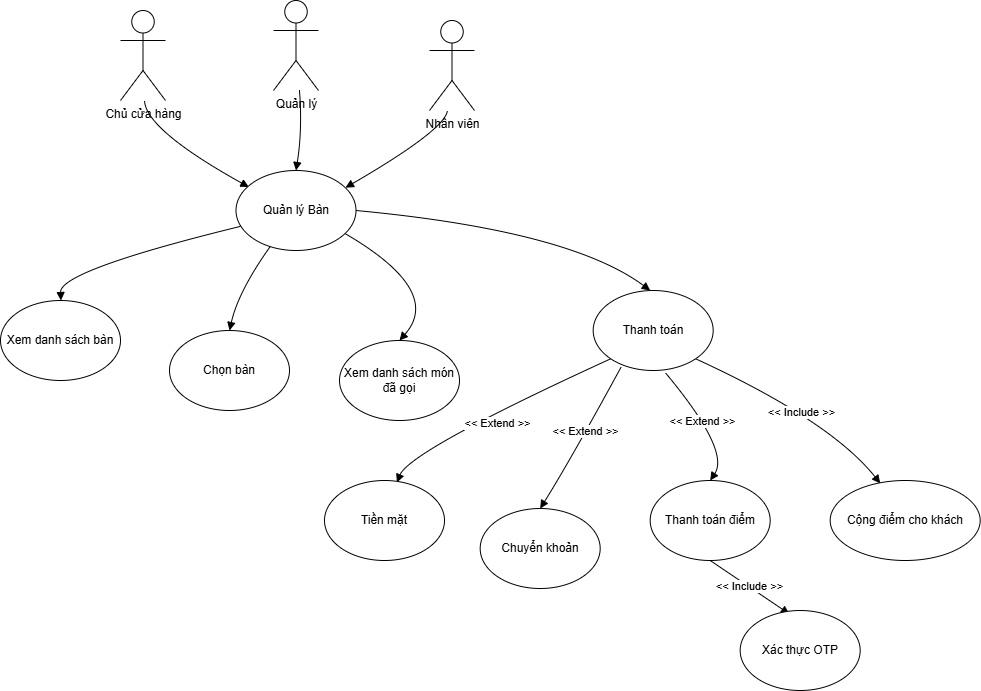

The diagram above was exported from draw.io. Its source (the exported page's mxGraphModel, read from the mxfile embedded in the PNG):
<mxGraphModel dx="1097" dy="1759" grid="1" gridSize="10" guides="1" tooltips="1" connect="1" arrows="1" fold="1" page="1" pageScale="1" pageWidth="850" pageHeight="1100" math="0" shadow="0">
  <root>
    <mxCell id="0" />
    <mxCell id="1" parent="0" />
    <mxCell id="M_coVU_X5eW0IuC0SNF0-14" value="" style="curved=1;startArrow=none;endArrow=block;entryX=0.107;entryY=0.207;rounded=0;entryDx=0;entryDy=0;entryPerimeter=0;" edge="1" parent="1" source="M_coVU_X5eW0IuC0SNF0-26" target="M_coVU_X5eW0IuC0SNF0-30">
      <mxGeometry relative="1" as="geometry">
        <Array as="points">
          <mxPoint x="186" y="99" />
        </Array>
        <mxPoint x="186.49999999999977" y="74" as="sourcePoint" />
        <mxPoint x="287.67628849652533" y="153.10880459271652" as="targetPoint" />
      </mxGeometry>
    </mxCell>
    <mxCell id="M_coVU_X5eW0IuC0SNF0-15" value="" style="curved=1;startArrow=none;endArrow=block;entryX=0.5;entryY=0;rounded=0;entryDx=0;entryDy=0;" edge="1" parent="1" source="M_coVU_X5eW0IuC0SNF0-27" target="M_coVU_X5eW0IuC0SNF0-30">
      <mxGeometry relative="1" as="geometry">
        <Array as="points">
          <mxPoint x="343" y="99" />
        </Array>
        <mxPoint x="343.5000000000002" y="74" as="sourcePoint" />
        <mxPoint x="340.2414691185934" y="124.12625704481388" as="targetPoint" />
      </mxGeometry>
    </mxCell>
    <mxCell id="M_coVU_X5eW0IuC0SNF0-16" value="" style="curved=1;startArrow=none;endArrow=block;entryX=0.912;entryY=0.215;rounded=0;entryDx=0;entryDy=0;entryPerimeter=0;" edge="1" parent="1" source="M_coVU_X5eW0IuC0SNF0-29" target="M_coVU_X5eW0IuC0SNF0-30">
      <mxGeometry relative="1" as="geometry">
        <Array as="points">
          <mxPoint x="486" y="99" />
        </Array>
        <mxPoint x="486.5" y="74" as="sourcePoint" />
        <mxPoint x="385.3237115034749" y="153.10880459271652" as="targetPoint" />
      </mxGeometry>
    </mxCell>
    <mxCell id="M_coVU_X5eW0IuC0SNF0-17" value="" style="curved=1;startArrow=none;endArrow=block;exitX=0.063;exitY=0.689;entryX=0.5;entryY=0;rounded=0;exitDx=0;exitDy=0;exitPerimeter=0;" edge="1" parent="1" source="M_coVU_X5eW0IuC0SNF0-30">
      <mxGeometry relative="1" as="geometry">
        <Array as="points">
          <mxPoint x="100" y="240" />
        </Array>
        <mxPoint x="283.9195631068178" y="197.26366111256152" as="sourcePoint" />
        <mxPoint x="101.5" y="270" as="targetPoint" />
      </mxGeometry>
    </mxCell>
    <mxCell id="M_coVU_X5eW0IuC0SNF0-18" value="" style="curved=1;startArrow=none;endArrow=block;exitX=0.3;exitY=0.919;rounded=0;exitDx=0;exitDy=0;exitPerimeter=0;entryX=0.5;entryY=0;entryDx=0;entryDy=0;" edge="1" parent="1" source="M_coVU_X5eW0IuC0SNF0-30" target="M_coVU_X5eW0IuC0SNF0-32">
      <mxGeometry relative="1" as="geometry">
        <Array as="points">
          <mxPoint x="279" y="260" />
        </Array>
        <mxPoint x="304.18362817783236" y="224.62097197812136" as="sourcePoint" />
        <mxPoint x="280" y="300" as="targetPoint" />
      </mxGeometry>
    </mxCell>
    <mxCell id="M_coVU_X5eW0IuC0SNF0-19" value="" style="curved=1;startArrow=none;endArrow=block;exitX=0.897;exitY=0.778;entryX=0.5;entryY=0;rounded=0;exitDx=0;exitDy=0;exitPerimeter=0;entryDx=0;entryDy=0;" edge="1" parent="1" source="M_coVU_X5eW0IuC0SNF0-30" target="M_coVU_X5eW0IuC0SNF0-33">
      <mxGeometry relative="1" as="geometry">
        <Array as="points">
          <mxPoint x="484" y="260" />
        </Array>
        <mxPoint x="385.3237115034749" y="205.89119540728393" as="sourcePoint" />
        <mxPoint x="483.5" y="285" as="targetPoint" />
      </mxGeometry>
    </mxCell>
    <mxCell id="M_coVU_X5eW0IuC0SNF0-20" value="" style="curved=1;startArrow=none;endArrow=block;exitX=1;exitY=0.5;entryX=0.475;entryY=0;rounded=0;exitDx=0;exitDy=0;entryDx=0;entryDy=0;entryPerimeter=0;" edge="1" parent="1" source="M_coVU_X5eW0IuC0SNF0-30" target="M_coVU_X5eW0IuC0SNF0-34">
      <mxGeometry relative="1" as="geometry">
        <Array as="points">
          <mxPoint x="610" y="200" />
        </Array>
        <mxPoint x="390.74648618191236" y="191.22896998527858" as="sourcePoint" />
        <mxPoint x="642.9999999999998" y="270" as="targetPoint" />
      </mxGeometry>
    </mxCell>
    <mxCell id="M_coVU_X5eW0IuC0SNF0-21" value="" style="curved=1;startArrow=none;endArrow=block;exitX=0;exitY=1;rounded=0;exitDx=0;exitDy=0;entryX=0.603;entryY=0.024;entryDx=0;entryDy=0;entryPerimeter=0;" edge="1" parent="1" source="M_coVU_X5eW0IuC0SNF0-34" target="M_coVU_X5eW0IuC0SNF0-35">
      <mxGeometry relative="1" as="geometry">
        <Array as="points">
          <mxPoint x="450.68" y="420" />
        </Array>
        <mxPoint x="643.2015201984353" y="329.1531135365003" as="sourcePoint" />
        <mxPoint x="439.99999999999994" y="447.03999999999996" as="targetPoint" />
      </mxGeometry>
    </mxCell>
    <mxCell id="M_coVU_X5eW0IuC0SNF0-40" value="&amp;lt;&amp;lt; Extend &amp;gt;&amp;gt;" style="edgeLabel;html=1;align=center;verticalAlign=middle;resizable=0;points=[];" vertex="1" connectable="0" parent="M_coVU_X5eW0IuC0SNF0-21">
      <mxGeometry x="-0.0665" relative="1" as="geometry">
        <mxPoint x="-6" y="15" as="offset" />
      </mxGeometry>
    </mxCell>
    <mxCell id="M_coVU_X5eW0IuC0SNF0-22" value="" style="curved=1;startArrow=none;endArrow=block;exitX=0.232;exitY=0.959;rounded=0;exitDx=0;exitDy=0;exitPerimeter=0;entryX=0.5;entryY=0;entryDx=0;entryDy=0;" edge="1" parent="1" source="M_coVU_X5eW0IuC0SNF0-34" target="M_coVU_X5eW0IuC0SNF0-36">
      <mxGeometry relative="1" as="geometry">
        <Array as="points">
          <mxPoint x="610.68" y="430" />
        </Array>
        <mxPoint x="652.6968071037003" y="346.60621817496576" as="sourcePoint" />
        <mxPoint x="600.68" y="480" as="targetPoint" />
      </mxGeometry>
    </mxCell>
    <mxCell id="M_coVU_X5eW0IuC0SNF0-41" value="&amp;lt;&amp;lt; Extend &amp;gt;&amp;gt;" style="edgeLabel;html=1;align=center;verticalAlign=middle;resizable=0;points=[];" vertex="1" connectable="0" parent="M_coVU_X5eW0IuC0SNF0-22">
      <mxGeometry x="-0.0915" y="-1" relative="1" as="geometry">
        <mxPoint as="offset" />
      </mxGeometry>
    </mxCell>
    <mxCell id="M_coVU_X5eW0IuC0SNF0-23" value="" style="curved=1;startArrow=none;endArrow=block;exitX=0.604;exitY=1.032;rounded=0;exitDx=0;exitDy=0;exitPerimeter=0;entryX=0.5;entryY=0;entryDx=0;entryDy=0;" edge="1" parent="1" source="M_coVU_X5eW0IuC0SNF0-34" target="M_coVU_X5eW0IuC0SNF0-37">
      <mxGeometry relative="1" as="geometry">
        <Array as="points">
          <mxPoint x="770.68" y="420" />
        </Array>
        <mxPoint x="718.5219377656523" y="359.8174980968065" as="sourcePoint" />
        <mxPoint x="770.68" y="490" as="targetPoint" />
      </mxGeometry>
    </mxCell>
    <mxCell id="M_coVU_X5eW0IuC0SNF0-42" value="&amp;lt;&amp;lt; Extend &amp;gt;&amp;gt;" style="edgeLabel;html=1;align=center;verticalAlign=middle;resizable=0;points=[];" vertex="1" connectable="0" parent="M_coVU_X5eW0IuC0SNF0-23">
      <mxGeometry x="-0.1203" y="-3" relative="1" as="geometry">
        <mxPoint as="offset" />
      </mxGeometry>
    </mxCell>
    <mxCell id="M_coVU_X5eW0IuC0SNF0-24" value="" style="curved=1;startArrow=none;endArrow=block;exitX=0.5;exitY=1;rounded=0;exitDx=0;exitDy=0;entryX=0.41;entryY=0.043;entryDx=0;entryDy=0;entryPerimeter=0;" edge="1" parent="1" source="M_coVU_X5eW0IuC0SNF0-37" target="M_coVU_X5eW0IuC0SNF0-39">
      <mxGeometry relative="1" as="geometry">
        <Array as="points" />
        <mxPoint x="791.5200000000001" y="519.9999999999997" as="sourcePoint" />
        <mxPoint x="821.68" y="580" as="targetPoint" />
      </mxGeometry>
    </mxCell>
    <mxCell id="M_coVU_X5eW0IuC0SNF0-43" value="&amp;lt;&amp;lt; Include &amp;gt;&amp;gt;" style="edgeLabel;html=1;align=center;verticalAlign=middle;resizable=0;points=[];" vertex="1" connectable="0" parent="M_coVU_X5eW0IuC0SNF0-24">
      <mxGeometry x="-0.0306" y="1" relative="1" as="geometry">
        <mxPoint as="offset" />
      </mxGeometry>
    </mxCell>
    <mxCell id="M_coVU_X5eW0IuC0SNF0-25" value="" style="curved=1;startArrow=none;endArrow=block;exitX=1;exitY=1;rounded=0;exitDx=0;exitDy=0;entryX=0.334;entryY=0.036;entryDx=0;entryDy=0;entryPerimeter=0;" edge="1" parent="1" source="M_coVU_X5eW0IuC0SNF0-34" target="M_coVU_X5eW0IuC0SNF0-38">
      <mxGeometry relative="1" as="geometry">
        <Array as="points">
          <mxPoint x="870.68" y="390" />
        </Array>
        <mxPoint x="741.8299939919624" y="335.1489972363029" as="sourcePoint" />
        <mxPoint x="910.68" y="450" as="targetPoint" />
      </mxGeometry>
    </mxCell>
    <mxCell id="M_coVU_X5eW0IuC0SNF0-45" value="&amp;lt;&amp;lt; Include &amp;gt;&amp;gt;" style="edgeLabel;html=1;align=center;verticalAlign=middle;resizable=0;points=[];" vertex="1" connectable="0" parent="M_coVU_X5eW0IuC0SNF0-25">
      <mxGeometry x="0.0303" y="-4" relative="1" as="geometry">
        <mxPoint as="offset" />
      </mxGeometry>
    </mxCell>
    <mxCell id="M_coVU_X5eW0IuC0SNF0-26" value="Chủ cửa hàng" style="shape=umlActor;verticalLabelPosition=bottom;verticalAlign=top;html=1;outlineConnect=0;" vertex="1" parent="1">
      <mxGeometry x="161" y="-20" width="45" height="90" as="geometry" />
    </mxCell>
    <mxCell id="M_coVU_X5eW0IuC0SNF0-27" value="Quản lý" style="shape=umlActor;verticalLabelPosition=bottom;verticalAlign=top;html=1;outlineConnect=0;" vertex="1" parent="1">
      <mxGeometry x="314" y="-30" width="45" height="90" as="geometry" />
    </mxCell>
    <mxCell id="M_coVU_X5eW0IuC0SNF0-29" value="Nhân viên" style="shape=umlActor;verticalLabelPosition=bottom;verticalAlign=top;html=1;outlineConnect=0;" vertex="1" parent="1">
      <mxGeometry x="470" y="-10" width="45" height="90" as="geometry" />
    </mxCell>
    <mxCell id="M_coVU_X5eW0IuC0SNF0-30" value="Quản lý Bàn" style="ellipse;whiteSpace=wrap;html=1;" vertex="1" parent="1">
      <mxGeometry x="276.5" y="140" width="120" height="80" as="geometry" />
    </mxCell>
    <mxCell id="M_coVU_X5eW0IuC0SNF0-31" value="Xem danh sách bàn" style="ellipse;whiteSpace=wrap;html=1;" vertex="1" parent="1">
      <mxGeometry x="41" y="270" width="120" height="80" as="geometry" />
    </mxCell>
    <mxCell id="M_coVU_X5eW0IuC0SNF0-32" value="Chọn bàn" style="ellipse;whiteSpace=wrap;html=1;" vertex="1" parent="1">
      <mxGeometry x="210" y="300" width="120" height="80" as="geometry" />
    </mxCell>
    <mxCell id="M_coVU_X5eW0IuC0SNF0-33" value="Xem danh sách món đã gọi" style="ellipse;whiteSpace=wrap;html=1;" vertex="1" parent="1">
      <mxGeometry x="380" y="310" width="120" height="80" as="geometry" />
    </mxCell>
    <mxCell id="M_coVU_X5eW0IuC0SNF0-34" value="Thanh toán" style="ellipse;whiteSpace=wrap;html=1;" vertex="1" parent="1">
      <mxGeometry x="633.68" y="260" width="120" height="80" as="geometry" />
    </mxCell>
    <mxCell id="M_coVU_X5eW0IuC0SNF0-35" value="Tiền mặt" style="ellipse;whiteSpace=wrap;html=1;" vertex="1" parent="1">
      <mxGeometry x="365" y="450" width="120" height="80" as="geometry" />
    </mxCell>
    <mxCell id="M_coVU_X5eW0IuC0SNF0-36" value="Chuyển khoản" style="ellipse;whiteSpace=wrap;html=1;" vertex="1" parent="1">
      <mxGeometry x="520.68" y="478" width="120" height="80" as="geometry" />
    </mxCell>
    <mxCell id="M_coVU_X5eW0IuC0SNF0-37" value="Thanh toán điểm" style="ellipse;whiteSpace=wrap;html=1;" vertex="1" parent="1">
      <mxGeometry x="690.68" y="450" width="120" height="80" as="geometry" />
    </mxCell>
    <mxCell id="M_coVU_X5eW0IuC0SNF0-38" value="Cộng điểm cho khách" style="ellipse;whiteSpace=wrap;html=1;" vertex="1" parent="1">
      <mxGeometry x="870.68" y="450" width="150" height="80" as="geometry" />
    </mxCell>
    <mxCell id="M_coVU_X5eW0IuC0SNF0-39" value="Xác thực OTP" style="ellipse;whiteSpace=wrap;html=1;" vertex="1" parent="1">
      <mxGeometry x="780.68" y="580" width="120" height="80" as="geometry" />
    </mxCell>
  </root>
</mxGraphModel>